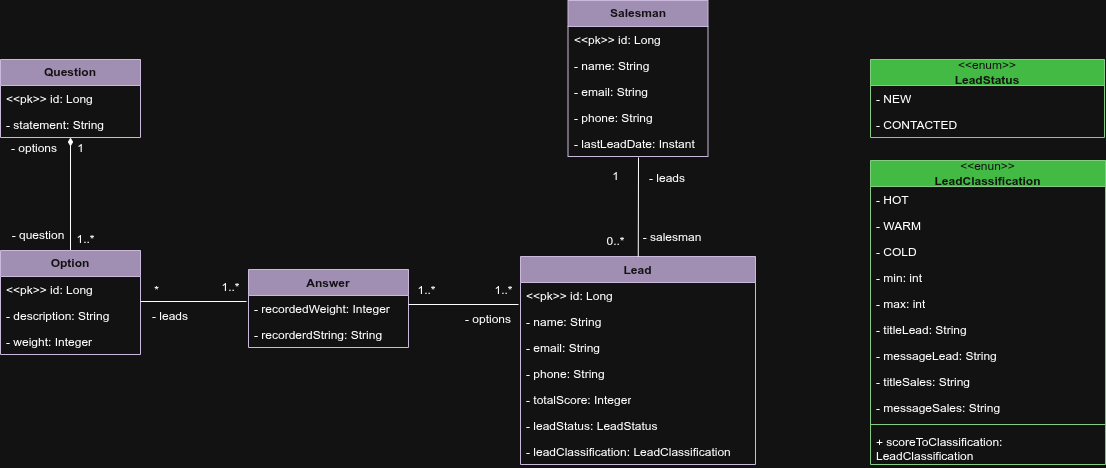

The diagram above was exported from draw.io. Its source (the exported page's mxGraphModel, read from the mxfile embedded in the PNG):
<mxGraphModel dx="1157" dy="504" grid="0" gridSize="10" guides="1" tooltips="1" connect="1" arrows="1" fold="1" page="1" pageScale="1" pageWidth="827" pageHeight="583" background="none" math="0" shadow="0">
  <root>
    <mxCell id="0" />
    <mxCell id="1" parent="0" />
    <mxCell id="gC6KQngSCS0NgYn74DU9-51" edge="1" parent="1" source="gC6KQngSCS0NgYn74DU9-1" style="edgeStyle=none;rounded=0;orthogonalLoop=1;jettySize=auto;html=1;entryX=0.5;entryY=0;entryDx=0;entryDy=0;endArrow=none;endFill=0;startArrow=diamondThin;startFill=1;" target="gC6KQngSCS0NgYn74DU9-5">
      <mxGeometry relative="1" as="geometry" />
    </mxCell>
    <mxCell id="gC6KQngSCS0NgYn74DU9-1" parent="1" style="swimlane;fontStyle=1;childLayout=stackLayout;horizontal=1;startSize=26;fillColor=#76608a;horizontalStack=0;resizeParent=1;resizeParentMax=0;resizeLast=0;collapsible=1;marginBottom=0;whiteSpace=wrap;html=1;strokeColor=#432D57;fontColor=#ffffff;" value="Question" vertex="1">
      <mxGeometry height="78" width="140" x="42" y="105" as="geometry" />
    </mxCell>
    <mxCell id="gC6KQngSCS0NgYn74DU9-2" parent="gC6KQngSCS0NgYn74DU9-1" style="text;align=left;verticalAlign=top;spacingLeft=4;spacingRight=4;overflow=hidden;rotatable=0;points=[[0,0.5],[1,0.5]];portConstraint=eastwest;whiteSpace=wrap;html=1;" value="&amp;lt;&amp;lt;pk&amp;gt;&amp;gt; id: Long" vertex="1">
      <mxGeometry height="26" width="140" y="26" as="geometry" />
    </mxCell>
    <mxCell id="gC6KQngSCS0NgYn74DU9-3" parent="gC6KQngSCS0NgYn74DU9-1" style="text;align=left;verticalAlign=top;spacingLeft=4;spacingRight=4;overflow=hidden;rotatable=0;points=[[0,0.5],[1,0.5]];portConstraint=eastwest;whiteSpace=wrap;html=1;" value="- statement: String" vertex="1">
      <mxGeometry height="26" width="140" y="52" as="geometry" />
    </mxCell>
    <mxCell id="gC6KQngSCS0NgYn74DU9-5" parent="1" style="swimlane;fontStyle=1;childLayout=stackLayout;horizontal=1;startSize=26;fillColor=#76608a;horizontalStack=0;resizeParent=1;resizeParentMax=0;resizeLast=0;collapsible=1;marginBottom=0;whiteSpace=wrap;html=1;strokeColor=#432D57;fontColor=#ffffff;" value="Option" vertex="1">
      <mxGeometry height="104" width="140" x="42" y="296" as="geometry" />
    </mxCell>
    <mxCell id="gC6KQngSCS0NgYn74DU9-6" parent="gC6KQngSCS0NgYn74DU9-5" style="text;align=left;verticalAlign=top;spacingLeft=4;spacingRight=4;overflow=hidden;rotatable=0;points=[[0,0.5],[1,0.5]];portConstraint=eastwest;whiteSpace=wrap;html=1;" value="&amp;lt;&amp;lt;pk&amp;gt;&amp;gt; id: Long" vertex="1">
      <mxGeometry height="26" width="140" y="26" as="geometry" />
    </mxCell>
    <mxCell id="gC6KQngSCS0NgYn74DU9-7" parent="gC6KQngSCS0NgYn74DU9-5" style="text;align=left;verticalAlign=top;spacingLeft=4;spacingRight=4;overflow=hidden;rotatable=0;points=[[0,0.5],[1,0.5]];portConstraint=eastwest;whiteSpace=wrap;html=1;" value="- description: String" vertex="1">
      <mxGeometry height="26" width="140" y="52" as="geometry" />
    </mxCell>
    <mxCell id="gC6KQngSCS0NgYn74DU9-8" parent="gC6KQngSCS0NgYn74DU9-5" style="text;align=left;verticalAlign=top;spacingLeft=4;spacingRight=4;overflow=hidden;rotatable=0;points=[[0,0.5],[1,0.5]];portConstraint=eastwest;whiteSpace=wrap;html=1;" value="- weight: Integer" vertex="1">
      <mxGeometry height="26" width="140" y="78" as="geometry" />
    </mxCell>
    <mxCell id="gC6KQngSCS0NgYn74DU9-9" parent="1" style="swimlane;fontStyle=1;align=center;verticalAlign=top;childLayout=stackLayout;horizontal=1;startSize=26;horizontalStack=0;resizeParent=1;resizeParentMax=0;resizeLast=0;collapsible=1;marginBottom=0;whiteSpace=wrap;html=1;fillColor=#76608a;strokeColor=#432D57;fontColor=#ffffff;" value="Answer" vertex="1">
      <mxGeometry height="78" width="160" x="290" y="315" as="geometry" />
    </mxCell>
    <mxCell id="gC6KQngSCS0NgYn74DU9-65" parent="gC6KQngSCS0NgYn74DU9-9" style="text;strokeColor=none;fillColor=none;align=left;verticalAlign=top;spacingLeft=4;spacingRight=4;overflow=hidden;rotatable=0;points=[[0,0.5],[1,0.5]];portConstraint=eastwest;whiteSpace=wrap;html=1;" value="- recordedWeight: Integer" vertex="1">
      <mxGeometry height="26" width="160" y="26" as="geometry" />
    </mxCell>
    <mxCell id="gC6KQngSCS0NgYn74DU9-64" parent="gC6KQngSCS0NgYn74DU9-9" style="text;strokeColor=none;fillColor=none;align=left;verticalAlign=top;spacingLeft=4;spacingRight=4;overflow=hidden;rotatable=0;points=[[0,0.5],[1,0.5]];portConstraint=eastwest;whiteSpace=wrap;html=1;" value="- recorderdString: String" vertex="1">
      <mxGeometry height="26" width="160" y="52" as="geometry" />
    </mxCell>
    <mxCell id="gC6KQngSCS0NgYn74DU9-75" edge="1" parent="gC6KQngSCS0NgYn74DU9-9" style="edgeStyle=none;rounded=0;orthogonalLoop=1;jettySize=auto;html=1;exitX=0;exitY=0.5;exitDx=0;exitDy=0;">
      <mxGeometry relative="1" as="geometry">
        <mxPoint y="99" as="sourcePoint" />
        <mxPoint y="99" as="targetPoint" />
      </mxGeometry>
    </mxCell>
    <mxCell id="gC6KQngSCS0NgYn74DU9-28" parent="1" style="swimlane;fontStyle=1;align=center;verticalAlign=top;childLayout=stackLayout;horizontal=1;startSize=26;horizontalStack=0;resizeParent=1;resizeParentMax=0;resizeLast=0;collapsible=1;marginBottom=0;whiteSpace=wrap;html=1;fillColor=#76608a;strokeColor=#432D57;fontColor=#ffffff;" value="Lead" vertex="1">
      <mxGeometry height="208" width="235" x="562" y="302" as="geometry" />
    </mxCell>
    <mxCell id="gC6KQngSCS0NgYn74DU9-29" parent="gC6KQngSCS0NgYn74DU9-28" style="text;align=left;verticalAlign=top;spacingLeft=4;spacingRight=4;overflow=hidden;rotatable=0;points=[[0,0.5],[1,0.5]];portConstraint=eastwest;whiteSpace=wrap;html=1;" value="&amp;lt;&amp;lt;pk&amp;gt;&amp;gt; id: Long" vertex="1">
      <mxGeometry height="26" width="235" y="26" as="geometry" />
    </mxCell>
    <mxCell id="gC6KQngSCS0NgYn74DU9-32" parent="gC6KQngSCS0NgYn74DU9-28" style="text;align=left;verticalAlign=top;spacingLeft=4;spacingRight=4;overflow=hidden;rotatable=0;points=[[0,0.5],[1,0.5]];portConstraint=eastwest;whiteSpace=wrap;html=1;" value="- name: String" vertex="1">
      <mxGeometry height="26" width="235" y="52" as="geometry" />
    </mxCell>
    <mxCell id="gC6KQngSCS0NgYn74DU9-34" parent="gC6KQngSCS0NgYn74DU9-28" style="text;align=left;verticalAlign=top;spacingLeft=4;spacingRight=4;overflow=hidden;rotatable=0;points=[[0,0.5],[1,0.5]];portConstraint=eastwest;whiteSpace=wrap;html=1;" value="- email: String" vertex="1">
      <mxGeometry height="26" width="235" y="78" as="geometry" />
    </mxCell>
    <mxCell id="gC6KQngSCS0NgYn74DU9-33" parent="gC6KQngSCS0NgYn74DU9-28" style="text;align=left;verticalAlign=top;spacingLeft=4;spacingRight=4;overflow=hidden;rotatable=0;points=[[0,0.5],[1,0.5]];portConstraint=eastwest;whiteSpace=wrap;html=1;" value="- phone: String" vertex="1">
      <mxGeometry height="26" width="235" y="104" as="geometry" />
    </mxCell>
    <mxCell id="cEGhs7c6fg3KkoZKirfM-15" parent="gC6KQngSCS0NgYn74DU9-28" style="text;strokeColor=none;fillColor=none;align=left;verticalAlign=top;spacingLeft=4;spacingRight=4;overflow=hidden;rotatable=0;points=[[0,0.5],[1,0.5]];portConstraint=eastwest;whiteSpace=wrap;html=1;" value="- totalScore: Integer" vertex="1">
      <mxGeometry height="26" width="235" y="130" as="geometry" />
    </mxCell>
    <mxCell id="gC6KQngSCS0NgYn74DU9-63" parent="gC6KQngSCS0NgYn74DU9-28" style="text;strokeColor=none;fillColor=none;align=left;verticalAlign=top;spacingLeft=4;spacingRight=4;overflow=hidden;rotatable=0;points=[[0,0.5],[1,0.5]];portConstraint=eastwest;whiteSpace=wrap;html=1;" value="- leadStatus: LeadStatus" vertex="1">
      <mxGeometry height="26" width="235" y="156" as="geometry" />
    </mxCell>
    <mxCell id="cEGhs7c6fg3KkoZKirfM-6" parent="gC6KQngSCS0NgYn74DU9-28" style="text;strokeColor=none;fillColor=none;align=left;verticalAlign=top;spacingLeft=4;spacingRight=4;overflow=hidden;rotatable=0;points=[[0,0.5],[1,0.5]];portConstraint=eastwest;whiteSpace=wrap;html=1;" value="- leadClassification: LeadClassification" vertex="1">
      <mxGeometry height="26" width="235" y="182" as="geometry" />
    </mxCell>
    <mxCell id="gC6KQngSCS0NgYn74DU9-35" parent="1" style="swimlane;fontStyle=1;childLayout=stackLayout;horizontal=1;startSize=26;fillColor=#76608a;horizontalStack=0;resizeParent=1;resizeParentMax=0;resizeLast=0;collapsible=1;marginBottom=0;whiteSpace=wrap;html=1;strokeColor=#432D57;fontColor=#ffffff;" value="Salesman" vertex="1">
      <mxGeometry height="156" width="140" x="609.5" y="46" as="geometry" />
    </mxCell>
    <mxCell id="gC6KQngSCS0NgYn74DU9-36" parent="gC6KQngSCS0NgYn74DU9-35" style="text;align=left;verticalAlign=top;spacingLeft=4;spacingRight=4;overflow=hidden;rotatable=0;points=[[0,0.5],[1,0.5]];portConstraint=eastwest;whiteSpace=wrap;html=1;" value="&amp;lt;&amp;lt;pk&amp;gt;&amp;gt; id: Long" vertex="1">
      <mxGeometry height="26" width="140" y="26" as="geometry" />
    </mxCell>
    <mxCell id="gC6KQngSCS0NgYn74DU9-37" parent="gC6KQngSCS0NgYn74DU9-35" style="text;align=left;verticalAlign=top;spacingLeft=4;spacingRight=4;overflow=hidden;rotatable=0;points=[[0,0.5],[1,0.5]];portConstraint=eastwest;whiteSpace=wrap;html=1;" value="- name: String" vertex="1">
      <mxGeometry height="26" width="140" y="52" as="geometry" />
    </mxCell>
    <mxCell id="gC6KQngSCS0NgYn74DU9-39" parent="gC6KQngSCS0NgYn74DU9-35" style="text;align=left;verticalAlign=top;spacingLeft=4;spacingRight=4;overflow=hidden;rotatable=0;points=[[0,0.5],[1,0.5]];portConstraint=eastwest;whiteSpace=wrap;html=1;" value="- email: String" vertex="1">
      <mxGeometry height="26" width="140" y="78" as="geometry" />
    </mxCell>
    <mxCell id="gC6KQngSCS0NgYn74DU9-38" parent="gC6KQngSCS0NgYn74DU9-35" style="text;align=left;verticalAlign=top;spacingLeft=4;spacingRight=4;overflow=hidden;rotatable=0;points=[[0,0.5],[1,0.5]];portConstraint=eastwest;whiteSpace=wrap;html=1;" value="- phone: String" vertex="1">
      <mxGeometry height="26" width="140" y="104" as="geometry" />
    </mxCell>
    <mxCell id="2fs5YJuSUQzGL7iQhBa5-2" parent="gC6KQngSCS0NgYn74DU9-35" style="text;strokeColor=none;fillColor=none;align=left;verticalAlign=top;spacingLeft=4;spacingRight=4;overflow=hidden;rotatable=0;points=[[0,0.5],[1,0.5]];portConstraint=eastwest;whiteSpace=wrap;html=1;" value="- lastLeadDate: Instant" vertex="1">
      <mxGeometry height="26" width="140" y="130" as="geometry" />
    </mxCell>
    <mxCell id="gC6KQngSCS0NgYn74DU9-40" parent="1" style="swimlane;fontStyle=1;childLayout=stackLayout;horizontal=1;startSize=26;fillColor=#008a00;horizontalStack=0;resizeParent=1;resizeParentMax=0;resizeLast=0;collapsible=1;marginBottom=0;whiteSpace=wrap;html=1;strokeColor=#005700;fontColor=#ffffff;" value="&lt;span style=&quot;font-weight: normal;&quot;&gt;&amp;lt;&amp;lt;enum&amp;gt;&amp;gt;&lt;/span&gt;&lt;div&gt;LeadStatus&lt;/div&gt;" vertex="1">
      <mxGeometry height="78" width="234" x="912" y="105" as="geometry" />
    </mxCell>
    <mxCell id="gC6KQngSCS0NgYn74DU9-41" parent="gC6KQngSCS0NgYn74DU9-40" style="text;strokeColor=none;fillColor=none;align=left;verticalAlign=top;spacingLeft=4;spacingRight=4;overflow=hidden;rotatable=0;points=[[0,0.5],[1,0.5]];portConstraint=eastwest;whiteSpace=wrap;html=1;" value="- NEW" vertex="1">
      <mxGeometry height="26" width="234" y="26" as="geometry" />
    </mxCell>
    <mxCell id="gC6KQngSCS0NgYn74DU9-42" parent="gC6KQngSCS0NgYn74DU9-40" style="text;strokeColor=none;fillColor=none;align=left;verticalAlign=top;spacingLeft=4;spacingRight=4;overflow=hidden;rotatable=0;points=[[0,0.5],[1,0.5]];portConstraint=eastwest;whiteSpace=wrap;html=1;" value="- CONTACTED" vertex="1">
      <mxGeometry height="26" width="234" y="52" as="geometry" />
    </mxCell>
    <mxCell id="gC6KQngSCS0NgYn74DU9-53" edge="1" parent="1" source="gC6KQngSCS0NgYn74DU9-68" style="edgeStyle=none;rounded=0;orthogonalLoop=1;jettySize=auto;html=1;endArrow=none;endFill=0;exitX=0;exitY=0;exitDx=0;exitDy=0;">
      <mxGeometry relative="1" as="geometry">
        <mxPoint x="180.58999999999997" y="347.00041802352627" as="sourcePoint" />
        <mxPoint x="288" y="347" as="targetPoint" />
      </mxGeometry>
    </mxCell>
    <mxCell id="gC6KQngSCS0NgYn74DU9-55" edge="1" parent="1" source="gC6KQngSCS0NgYn74DU9-28" style="edgeStyle=none;rounded=0;orthogonalLoop=1;jettySize=auto;html=1;endArrow=none;endFill=0;">
      <mxGeometry relative="1" as="geometry">
        <mxPoint x="680" y="203" as="targetPoint" />
      </mxGeometry>
    </mxCell>
    <mxCell id="gC6KQngSCS0NgYn74DU9-56" parent="1" style="text;html=1;whiteSpace=wrap;strokeColor=none;fillColor=none;align=center;verticalAlign=middle;rounded=0;" value="1" vertex="1">
      <mxGeometry height="22" width="29" x="108" y="183" as="geometry" />
    </mxCell>
    <mxCell id="gC6KQngSCS0NgYn74DU9-57" parent="1" style="text;html=1;whiteSpace=wrap;strokeColor=none;fillColor=none;align=center;verticalAlign=middle;rounded=0;" value="1..*" vertex="1">
      <mxGeometry height="22" width="29" x="113" y="274" as="geometry" />
    </mxCell>
    <mxCell id="gC6KQngSCS0NgYn74DU9-58" parent="1" style="text;html=1;whiteSpace=wrap;strokeColor=none;fillColor=none;align=center;verticalAlign=middle;rounded=0;" value="*" vertex="1">
      <mxGeometry height="22" width="29" x="184" y="325" as="geometry" />
    </mxCell>
    <mxCell id="gC6KQngSCS0NgYn74DU9-59" parent="1" style="text;html=1;whiteSpace=wrap;strokeColor=none;fillColor=none;align=center;verticalAlign=middle;rounded=0;" value="1..*" vertex="1">
      <mxGeometry height="22" width="29" x="454" y="325" as="geometry" />
    </mxCell>
    <mxCell id="gC6KQngSCS0NgYn74DU9-61" parent="1" style="text;html=1;whiteSpace=wrap;strokeColor=none;fillColor=none;align=center;verticalAlign=middle;rounded=0;" value="0..*" vertex="1">
      <mxGeometry height="22" width="29" x="643" y="276" as="geometry" />
    </mxCell>
    <mxCell id="gC6KQngSCS0NgYn74DU9-62" parent="1" style="text;html=1;whiteSpace=wrap;strokeColor=none;fillColor=none;align=center;verticalAlign=middle;rounded=0;" value="1" vertex="1">
      <mxGeometry height="22" width="29" x="643" y="211" as="geometry" />
    </mxCell>
    <mxCell id="gC6KQngSCS0NgYn74DU9-66" parent="1" style="text;html=1;whiteSpace=wrap;strokeColor=none;fillColor=none;align=center;verticalAlign=middle;rounded=0;" value="- options" vertex="1">
      <mxGeometry height="30" width="60" x="46" y="179" as="geometry" />
    </mxCell>
    <mxCell id="gC6KQngSCS0NgYn74DU9-67" parent="1" style="text;html=1;whiteSpace=wrap;strokeColor=none;fillColor=none;align=center;verticalAlign=middle;rounded=0;" value="- question" vertex="1">
      <mxGeometry height="30" width="60" x="50" y="266" as="geometry" />
    </mxCell>
    <mxCell id="gC6KQngSCS0NgYn74DU9-68" parent="1" style="text;html=1;whiteSpace=wrap;strokeColor=none;fillColor=none;align=center;verticalAlign=middle;rounded=0;" value="- leads" vertex="1">
      <mxGeometry height="30" width="60" x="182" y="347" as="geometry" />
    </mxCell>
    <mxCell id="gC6KQngSCS0NgYn74DU9-69" parent="1" style="text;html=1;whiteSpace=wrap;strokeColor=none;fillColor=none;align=center;verticalAlign=middle;rounded=0;" value="- options" vertex="1">
      <mxGeometry height="30" width="60" x="500" y="350" as="geometry" />
    </mxCell>
    <mxCell id="gC6KQngSCS0NgYn74DU9-70" parent="1" style="text;html=1;whiteSpace=wrap;strokeColor=none;fillColor=none;align=center;verticalAlign=middle;rounded=0;" value="- salesman" vertex="1">
      <mxGeometry height="30" width="72" x="677.5" y="268" as="geometry" />
    </mxCell>
    <mxCell id="gC6KQngSCS0NgYn74DU9-71" parent="1" style="text;html=1;whiteSpace=wrap;strokeColor=none;fillColor=none;align=center;verticalAlign=middle;rounded=0;" value="- leads" vertex="1">
      <mxGeometry height="30" width="72" x="673" y="209" as="geometry" />
    </mxCell>
    <mxCell id="cEGhs7c6fg3KkoZKirfM-1" parent="1" style="swimlane;fontStyle=0;childLayout=stackLayout;horizontal=1;startSize=26;fillColor=#008a00;horizontalStack=0;resizeParent=1;resizeParentMax=0;resizeLast=0;collapsible=1;marginBottom=0;whiteSpace=wrap;html=1;fontColor=#ffffff;strokeColor=#005700;" value="&amp;lt;&amp;lt;enun&amp;gt;&amp;gt;&lt;div&gt;&lt;b&gt;LeadClassification&lt;/b&gt;&lt;/div&gt;" vertex="1">
      <mxGeometry height="304" width="235" x="912" y="206" as="geometry" />
    </mxCell>
    <mxCell id="cEGhs7c6fg3KkoZKirfM-2" parent="cEGhs7c6fg3KkoZKirfM-1" style="text;strokeColor=none;fillColor=none;align=left;verticalAlign=top;spacingLeft=4;spacingRight=4;overflow=hidden;rotatable=0;points=[[0,0.5],[1,0.5]];portConstraint=eastwest;whiteSpace=wrap;html=1;" value="- HOT&amp;nbsp;" vertex="1">
      <mxGeometry height="26" width="235" y="26" as="geometry" />
    </mxCell>
    <mxCell id="cEGhs7c6fg3KkoZKirfM-3" parent="cEGhs7c6fg3KkoZKirfM-1" style="text;strokeColor=none;fillColor=none;align=left;verticalAlign=top;spacingLeft=4;spacingRight=4;overflow=hidden;rotatable=0;points=[[0,0.5],[1,0.5]];portConstraint=eastwest;whiteSpace=wrap;html=1;" value="- WARM" vertex="1">
      <mxGeometry height="26" width="235" y="52" as="geometry" />
    </mxCell>
    <mxCell id="cEGhs7c6fg3KkoZKirfM-4" parent="cEGhs7c6fg3KkoZKirfM-1" style="text;strokeColor=none;fillColor=none;align=left;verticalAlign=top;spacingLeft=4;spacingRight=4;overflow=hidden;rotatable=0;points=[[0,0.5],[1,0.5]];portConstraint=eastwest;whiteSpace=wrap;html=1;" value="- COLD" vertex="1">
      <mxGeometry height="26" width="235" y="78" as="geometry" />
    </mxCell>
    <mxCell id="cEGhs7c6fg3KkoZKirfM-10" parent="cEGhs7c6fg3KkoZKirfM-1" style="text;strokeColor=none;fillColor=none;align=left;verticalAlign=top;spacingLeft=4;spacingRight=4;overflow=hidden;rotatable=0;points=[[0,0.5],[1,0.5]];portConstraint=eastwest;whiteSpace=wrap;html=1;" value="- min: int" vertex="1">
      <mxGeometry height="26" width="235" y="104" as="geometry" />
    </mxCell>
    <mxCell id="cEGhs7c6fg3KkoZKirfM-11" parent="cEGhs7c6fg3KkoZKirfM-1" style="text;strokeColor=none;fillColor=none;align=left;verticalAlign=top;spacingLeft=4;spacingRight=4;overflow=hidden;rotatable=0;points=[[0,0.5],[1,0.5]];portConstraint=eastwest;whiteSpace=wrap;html=1;" value="- max: int" vertex="1">
      <mxGeometry height="26" width="235" y="130" as="geometry" />
    </mxCell>
    <mxCell id="cEGhs7c6fg3KkoZKirfM-9" parent="cEGhs7c6fg3KkoZKirfM-1" style="text;strokeColor=none;fillColor=none;align=left;verticalAlign=top;spacingLeft=4;spacingRight=4;overflow=hidden;rotatable=0;points=[[0,0.5],[1,0.5]];portConstraint=eastwest;whiteSpace=wrap;html=1;" value="- titleLead: String" vertex="1">
      <mxGeometry height="26" width="235" y="156" as="geometry" />
    </mxCell>
    <mxCell id="2fs5YJuSUQzGL7iQhBa5-6" parent="cEGhs7c6fg3KkoZKirfM-1" style="text;strokeColor=none;fillColor=none;align=left;verticalAlign=top;spacingLeft=4;spacingRight=4;overflow=hidden;rotatable=0;points=[[0,0.5],[1,0.5]];portConstraint=eastwest;whiteSpace=wrap;html=1;" value="- message&lt;span style=&quot;background-color: transparent; color: light-dark(rgb(0, 0, 0), rgb(255, 255, 255));&quot;&gt;Lead: String&lt;/span&gt;" vertex="1">
      <mxGeometry height="26" width="235" y="182" as="geometry" />
    </mxCell>
    <mxCell id="2fs5YJuSUQzGL7iQhBa5-7" parent="cEGhs7c6fg3KkoZKirfM-1" style="text;strokeColor=none;fillColor=none;align=left;verticalAlign=top;spacingLeft=4;spacingRight=4;overflow=hidden;rotatable=0;points=[[0,0.5],[1,0.5]];portConstraint=eastwest;whiteSpace=wrap;html=1;" value="- titleSales: String" vertex="1">
      <mxGeometry height="26" width="235" y="208" as="geometry" />
    </mxCell>
    <mxCell id="cEGhs7c6fg3KkoZKirfM-8" parent="cEGhs7c6fg3KkoZKirfM-1" style="text;strokeColor=none;fillColor=none;align=left;verticalAlign=top;spacingLeft=4;spacingRight=4;overflow=hidden;rotatable=0;points=[[0,0.5],[1,0.5]];portConstraint=eastwest;whiteSpace=wrap;html=1;" value="- messageSales&lt;span style=&quot;color: light-dark(rgb(0, 0, 0), rgb(255, 255, 255)); background-color: transparent;&quot;&gt;: String&lt;/span&gt;" vertex="1">
      <mxGeometry height="26" width="235" y="234" as="geometry" />
    </mxCell>
    <mxCell id="2fs5YJuSUQzGL7iQhBa5-8" parent="cEGhs7c6fg3KkoZKirfM-1" style="line;strokeWidth=1;fillColor=none;align=left;verticalAlign=middle;spacingTop=-1;spacingLeft=3;spacingRight=3;rotatable=0;labelPosition=right;points=[];portConstraint=eastwest;strokeColor=inherit;" value="" vertex="1">
      <mxGeometry height="8" width="235" y="260" as="geometry" />
    </mxCell>
    <mxCell id="2fs5YJuSUQzGL7iQhBa5-9" parent="cEGhs7c6fg3KkoZKirfM-1" style="text;strokeColor=none;fillColor=none;align=left;verticalAlign=top;spacingLeft=4;spacingRight=4;overflow=hidden;rotatable=0;points=[[0,0.5],[1,0.5]];portConstraint=eastwest;whiteSpace=wrap;html=1;" value="+ scoreToClassification: LeadClassification" vertex="1">
      <mxGeometry height="36" width="235" y="268" as="geometry" />
    </mxCell>
    <mxCell id="2fs5YJuSUQzGL7iQhBa5-3" edge="1" parent="1" style="edgeStyle=none;rounded=0;orthogonalLoop=1;jettySize=auto;html=1;endArrow=none;endFill=0;entryX=1;entryY=0;entryDx=0;entryDy=0;" target="gC6KQngSCS0NgYn74DU9-69">
      <mxGeometry relative="1" as="geometry">
        <mxPoint x="450" y="350" as="sourcePoint" />
        <mxPoint x="556" y="342" as="targetPoint" />
      </mxGeometry>
    </mxCell>
    <mxCell id="2fs5YJuSUQzGL7iQhBa5-4" parent="1" style="text;html=1;whiteSpace=wrap;strokeColor=none;fillColor=none;align=center;verticalAlign=middle;rounded=0;" value="1..*" vertex="1">
      <mxGeometry height="22" width="29" x="258" y="322" as="geometry" />
    </mxCell>
    <mxCell id="2fs5YJuSUQzGL7iQhBa5-5" parent="1" style="text;html=1;whiteSpace=wrap;strokeColor=none;fillColor=none;align=center;verticalAlign=middle;rounded=0;" value="1..*" vertex="1">
      <mxGeometry height="22" width="29" x="531" y="325" as="geometry" />
    </mxCell>
  </root>
</mxGraphModel>